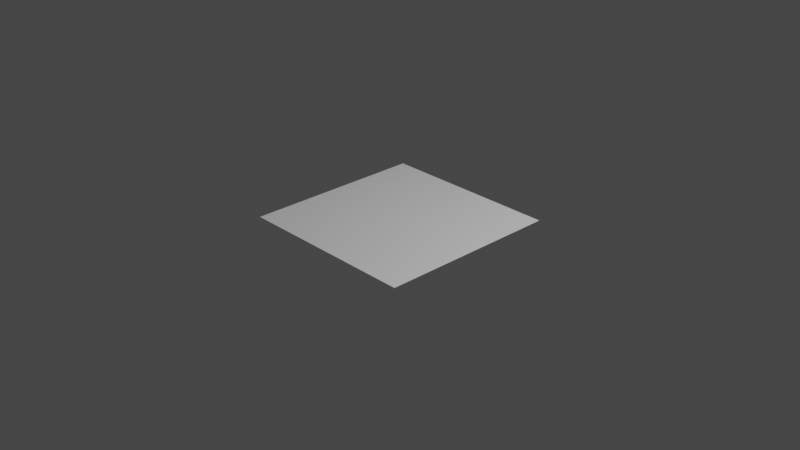 # Source: 20210722_particles_hair_edit_mode_0001.blend  (saved by Blender 2.93.20; exported with 4.5.12 LTS)
import bpy
from mathutils import Matrix  # noqa: F401  (used for matrix-valued properties, if any)

bpy.ops.wm.read_factory_settings(use_empty=True)
scene = bpy.context.scene
scene.name = 'Scene'

# ---- collections
col_collection = bpy.data.collections.new('Collection'); scene.collection.children.link(col_collection)

# ---- world
world_world = bpy.data.worlds.new('World'); scene.world = world_world
world_world.use_nodes = True; world_world.node_tree.nodes.clear()
_N = world_world.node_tree.nodes; _L = world_world.node_tree.links
n0 = _N.new('ShaderNodeOutputWorld'); n0.name = 'World Output'; n0.location = (300, 300)
n1 = _N.new('ShaderNodeBackground'); n1.name = 'Background'; n1.location = (10, 300)
n1.inputs[0].default_value = (0.05088, 0.05088, 0.05088, 1.0)
_L.new(n1.outputs[0], n0.inputs[0])
n0.is_active_output = True
world_world.color = (0.05088, 0.05088, 0.05088)
world_world.use_sun_shadow = False
world_world.sun_shadow_jitter_overblur = 0.0

# ---- cameras
cam_camera = bpy.data.cameras.new('Camera')
cam_camera.clip_end = 100.0
cam_camera.ortho_scale = 7.314

# ---- lights
light_light = bpy.data.lights.new('Light', 'POINT')
light_light.transmission_factor = 0.0
light_light.energy = 1000.0
light_light.shadow_soft_size = 0.1
light_light.shadow_maximum_resolution = 0.006
light_light.use_absolute_resolution = True

# ---- meshes
me_plane = bpy.data.meshes.new('Plane')
me_plane.from_pydata([(-1.0, -1.0, 0.0), (1.0, -1.0, 0.0), (-1.0, 1.0, 0.0), (1.0, 1.0, 0.0)], [], [(0, 1, 3, 2)])
_uv = me_plane.uv_layers.new(name='UVMap')
_uv.uv.foreach_set('vector', [0.0, 0.0, 1.0, 0.0, 1.0, 1.0, 0.0, 1.0])
me_plane.use_remesh_fix_poles = True
me_plane.use_remesh_preserve_attributes = False
me_plane.update()

# ---- objects
ob_light = bpy.data.objects.new('Light', light_light)
ob_camera = bpy.data.objects.new('Camera', cam_camera)
ob_plane = bpy.data.objects.new('Plane', me_plane)

# ---- transforms, parenting, visibility, modifiers, constraints
ob_light.location = (4.076, 1.005, 5.904)
ob_light.rotation_euler = (0.6503, 0.05522, 1.866)
ob_light.lock_rotations_4d = False
ob_light.empty_display_type = 'ARROWS'
ob_light.color = (0.0, 0.0, 0.0, 0.0)
ob_light.lineart.crease_threshold = 0.0
ob_camera.location = (7.359, -6.926, 4.958)
ob_camera.rotation_euler = (1.109, 0.0, 0.8149)
ob_camera.lock_rotations_4d = False
ob_camera.empty_display_type = 'ARROWS'
ob_camera.color = (0.0, 0.0, 0.0, 0.0)
ob_camera.display_type = 'WIRE'
ob_camera.lineart.crease_threshold = 0.0
ob_plane.location = (0.0, 0.0, 0.0)
_m = ob_plane.modifiers.new('ParticleSystem', 'PARTICLE_SYSTEM')

# ---- collection membership
col_collection.objects.link(ob_light)
col_collection.objects.link(ob_camera)
col_collection.objects.link(ob_plane)

# ---- scene / render settings (as saved in the file)
scene.camera = ob_camera
scene.frame_start = 1; scene.frame_end = 250; scene.frame_set(1)
scene.render.engine = 'BLENDER_EEVEE_NEXT'
scene.cycles.use_denoising = False
scene.cycles.samples = 128
scene.cycles.sampling_pattern = 'TABULATED_SOBOL'
scene.cycles.use_adaptive_sampling = False
scene.cycles.use_light_tree = False
scene.view_settings.view_transform = 'Filmic'
bpy.context.view_layer.update()
